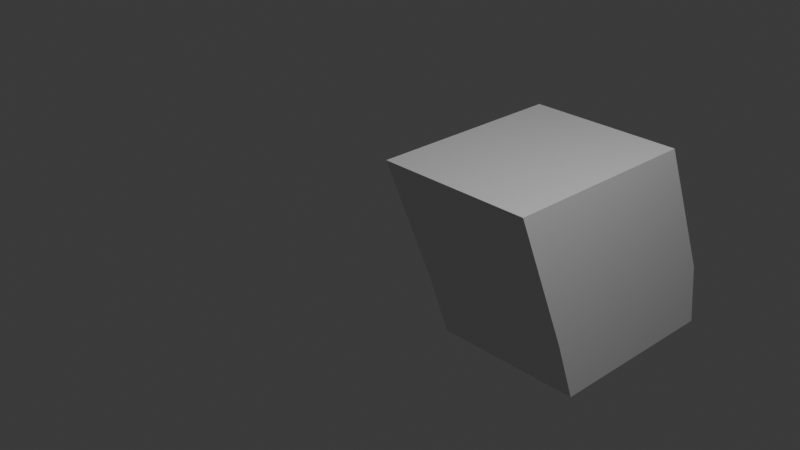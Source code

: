# Source: laugo_3516.blend  (saved by Blender 4.2.66; exported with 4.5.12 LTS)
import bpy
from mathutils import Matrix  # noqa: F401  (used for matrix-valued properties, if any)

bpy.ops.wm.read_factory_settings(use_empty=True)
scene = bpy.context.scene
scene.name = 'Scene'

# ---- collections
col_collection = bpy.data.collections.new('Collection'); scene.collection.children.link(col_collection)

# ---- materials (node trees are filled in below, after node groups)
mat_material = bpy.data.materials.new('Material')
mat_material.alpha_threshold = 0.0
mat_material.use_transparent_shadow = False
mat_material.roughness = 0.5
mat_material.line_color = (0.0, 0.0, 0.0, 1.0)

# ---- material node trees
mat_material.use_nodes = True; mat_material.node_tree.nodes.clear()
_N = mat_material.node_tree.nodes; _L = mat_material.node_tree.links
n0 = _N.new('ShaderNodeOutputMaterial'); n0.name = 'Material Output'; n0.location = (300, 300)
n1 = _N.new('ShaderNodeBsdfPrincipled'); n1.name = 'Principled BSDF'; n1.location = (10, 300)
n1.inputs[3].default_value = 1.45
_L.new(n1.outputs[0], n0.inputs[0])
n0.is_active_output = True

# ---- world
world_world = bpy.data.worlds.new('World'); scene.world = world_world
world_world.use_nodes = True; world_world.node_tree.nodes.clear()
_N = world_world.node_tree.nodes; _L = world_world.node_tree.links
n0 = _N.new('ShaderNodeOutputWorld'); n0.name = 'World Output'; n0.location = (300, 300)
n1 = _N.new('ShaderNodeBackground'); n1.name = 'Background'; n1.location = (10, 300)
n1.inputs[0].default_value = (0.05088, 0.05088, 0.05088, 1.0)
_L.new(n1.outputs[0], n0.inputs[0])
n0.is_active_output = True
world_world.color = (0.05088, 0.05088, 0.05088)
world_world.sun_shadow_jitter_overblur = 0.0

# ---- cameras
cam_camera = bpy.data.cameras.new('Camera')
cam_camera.clip_end = 100.0
cam_camera.ortho_scale = 7.314

# ---- lights
light_light = bpy.data.lights.new('Light', 'POINT')
light_light.energy = 1000.0
light_light.shadow_soft_size = 0.1

# ---- meshes
me_cube = bpy.data.meshes.new('Cube')
me_cube.from_pydata([(1.0, 4.119, -1.698), (1.0, 4.233, -2.535), (1.0, 1.48, -1.698), (1.0, 1.776, -2.535), (-1.0, 4.119, -1.698), (-1.0, 4.233, -2.535), (-1.0, 1.48, -1.698), (-1.0, 1.776, -2.535), (1.0, 0.7455, 0.1149), (-1.0, 0.7455, 0.1149), (1.0, 3.352, 0.1149), (-1.0, 3.352, 0.1149)], [], [(6, 2, 8, 9), (3, 2, 6, 7), (7, 6, 4, 5), (5, 1, 3, 7), (1, 0, 2, 3), (5, 4, 0, 1), (10, 11, 9, 8), (4, 6, 9, 11), (2, 0, 10, 8), (0, 4, 11, 10)])
_uv = me_cube.uv_layers.new(name='UVMap')
_uv.uv.foreach_set('vector', [0.625, 1.0, 0.625, 0.75, 0.625, 0.75, 0.625, 1.0, 0.375, 0.75, 0.625, 0.75, 0.625, 1.0, 0.375, 1.0, 0.375, 0.0, 0.625, 0.0, 0.625, 0.25, 0.375, 0.25, 0.125, 0.5, 0.375, 0.5, 0.375, 0.75, 0.125, 0.75, 0.375, 0.5, 0.625, 0.5, 0.625, 0.75, 0.375, 0.75, 0.375, 0.25, 0.625, 0.25, 0.625, 0.5, 0.375, 0.5, 0.625, 0.5, 0.875, 0.5, 0.875, 0.75, 0.625, 0.75, 0.625, 0.25, 0.625, 0.0, 0.625, 0.0, 0.625, 0.25, 0.625, 0.75, 0.625, 0.5, 0.625, 0.5, 0.625, 0.75, 0.625, 0.5, 0.625, 0.25, 0.625, 0.25, 0.625, 0.5])
me_cube.materials.append(mat_material)
me_cube.use_mirror_vertex_groups = False
me_cube.update()

# ---- objects
ob_cube = bpy.data.objects.new('Cube', me_cube)
ob_light = bpy.data.objects.new('Light', light_light)
ob_camera = bpy.data.objects.new('Camera', cam_camera)
ob_empty = bpy.data.objects.new('Empty', None)

# ---- transforms, parenting, visibility, modifiers, constraints
ob_cube.location = (0.0, 0.0, 0.0)
ob_cube.lock_rotations_4d = False
ob_cube.empty_display_type = 'ARROWS'
ob_cube.lineart.crease_threshold = 0.0
ob_light.location = (4.076, 1.005, 5.904)
ob_light.rotation_euler = (0.6503, 0.05522, 1.866)
ob_light.lock_rotations_4d = False
ob_light.empty_display_type = 'ARROWS'
ob_light.color = (0.0, 0.0, 0.0, 0.0)
ob_light.lineart.crease_threshold = 0.0
ob_camera.location = (7.359, -6.926, 4.958)
ob_camera.rotation_euler = (1.109, 0.0, 0.8149)
ob_camera.lock_rotations_4d = False
ob_camera.empty_display_type = 'ARROWS'
ob_camera.color = (0.0, 0.0, 0.0, 0.0)
ob_camera.display_type = 'WIRE'
ob_camera.lineart.crease_threshold = 0.0
ob_empty.location = (6.648e-17, -0.2994, 0.2109)
ob_empty.rotation_euler = (1.571, -0.0, 1.571)
ob_empty.scale = (2.0, 2.0, 2.0)
ob_empty.empty_display_type = 'IMAGE'
ob_empty.empty_display_size = 5.0
ob_empty.empty_image_depth = 'BACK'
ob_empty.show_empty_image_perspective = False
ob_empty.empty_image_side = 'FRONT'

# ---- collection membership
col_collection.objects.link(ob_cube)
col_collection.objects.link(ob_light)
col_collection.objects.link(ob_camera)
col_collection.objects.link(ob_empty)

# ---- scene / render settings (as saved in the file)
scene.camera = ob_camera
scene.frame_start = 1; scene.frame_end = 250; scene.frame_set(1)
scene.render.engine = 'BLENDER_EEVEE_NEXT'
bpy.context.view_layer.update()

